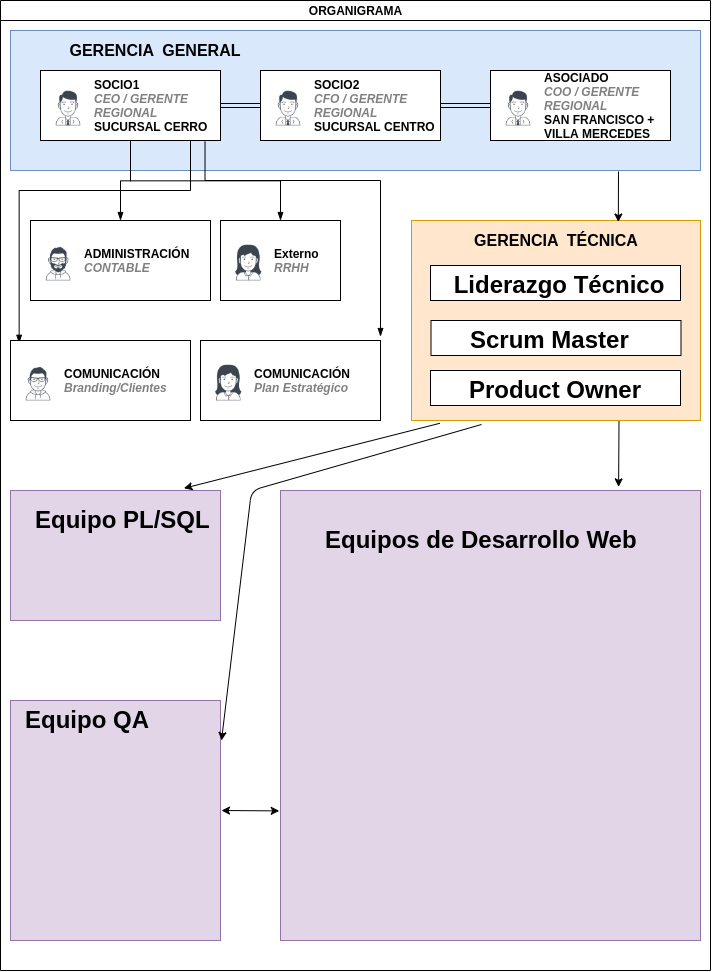

The diagram above was exported from draw.io. Its source (the exported page's mxGraphModel, read from the mxfile embedded in the PNG):
<mxGraphModel dx="720" dy="433" grid="1" gridSize="10" guides="1" tooltips="1" connect="1" arrows="1" fold="1" page="1" pageScale="1" pageWidth="827" pageHeight="1169" math="0" shadow="0">
  <root>
    <mxCell id="0" />
    <mxCell id="1" parent="0" />
    <mxCell id="dNxyNK7c78bLwvsdeMH5-11" value="ORGANIGRAMA" style="swimlane;html=1;startSize=20;horizontal=1;containerType=tree;glass=0;" parent="1" vertex="1">
      <mxGeometry x="59" y="10" width="710" height="970" as="geometry" />
    </mxCell>
    <mxCell id="J5IZnfkKWLGt7arFxJBW-51" value="" style="rounded=0;whiteSpace=wrap;html=1;fillColor=#e1d5e7;strokeColor=#9673a6;" vertex="1" parent="dNxyNK7c78bLwvsdeMH5-11">
      <mxGeometry x="280" y="490" width="420" height="450" as="geometry" />
    </mxCell>
    <mxCell id="J5IZnfkKWLGt7arFxJBW-49" value="" style="rounded=0;whiteSpace=wrap;html=1;fillColor=#e1d5e7;strokeColor=#9673a6;" vertex="1" parent="dNxyNK7c78bLwvsdeMH5-11">
      <mxGeometry x="10" y="700" width="210" height="240" as="geometry" />
    </mxCell>
    <mxCell id="J5IZnfkKWLGt7arFxJBW-47" value="" style="rounded=0;whiteSpace=wrap;html=1;fillColor=#e1d5e7;strokeColor=#9673a6;" vertex="1" parent="dNxyNK7c78bLwvsdeMH5-11">
      <mxGeometry x="10" y="490" width="210" height="130" as="geometry" />
    </mxCell>
    <mxCell id="J5IZnfkKWLGt7arFxJBW-4" value="" style="rounded=0;whiteSpace=wrap;html=1;fillColor=#ffe6cc;strokeColor=#d79b00;" vertex="1" parent="dNxyNK7c78bLwvsdeMH5-11">
      <mxGeometry x="411" y="220" width="289" height="200" as="geometry" />
    </mxCell>
    <mxCell id="J5IZnfkKWLGt7arFxJBW-6" value="" style="rounded=0;whiteSpace=wrap;html=1;" vertex="1" parent="dNxyNK7c78bLwvsdeMH5-11">
      <mxGeometry x="430" y="265" width="250" height="35" as="geometry" />
    </mxCell>
    <mxCell id="J5IZnfkKWLGt7arFxJBW-1" value="" style="rounded=0;whiteSpace=wrap;html=1;fillColor=#dae8fc;strokeColor=#6c8ebf;" vertex="1" parent="dNxyNK7c78bLwvsdeMH5-11">
      <mxGeometry x="10" y="30" width="690" height="140" as="geometry" />
    </mxCell>
    <mxCell id="DUt8O-Kt-FsmqLfSdmeK-2" style="edgeStyle=orthogonalEdgeStyle;shape=link;rounded=0;orthogonalLoop=1;jettySize=auto;html=1;exitX=1;exitY=0.5;exitDx=0;exitDy=0;entryX=0;entryY=0.5;entryDx=0;entryDy=0;" parent="dNxyNK7c78bLwvsdeMH5-11" source="dNxyNK7c78bLwvsdeMH5-12" target="k6yIZP5BuBBd2jQvyThk-1" edge="1">
      <mxGeometry relative="1" as="geometry" />
    </mxCell>
    <UserObject label="SOCIO1&lt;br&gt;&lt;i style=&quot;color: gray&quot;&gt;CEO / GERENTE REGIONAL&lt;br&gt;&lt;/i&gt;SUCURSAL CERRO" name="Evan Miller" position="CFO" location="Office 1" email="me@example.com" placeholders="1" link="https://www.draw.io" id="dNxyNK7c78bLwvsdeMH5-12">
      <mxCell style="label;image=https://cdn3.iconfinder.com/data/icons/user-avatars-1/512/users-9-2-128.png;whiteSpace=wrap;html=1;rounded=0;glass=0;treeMoving=1;treeFolding=1;" parent="dNxyNK7c78bLwvsdeMH5-11" vertex="1">
        <mxGeometry x="40" y="70" width="180" height="70" as="geometry" />
      </mxCell>
    </UserObject>
    <mxCell id="dNxyNK7c78bLwvsdeMH5-13" value="" style="endArrow=blockThin;endFill=1;fontSize=11;edgeStyle=elbowEdgeStyle;elbow=vertical;rounded=0;" parent="dNxyNK7c78bLwvsdeMH5-11" source="dNxyNK7c78bLwvsdeMH5-12" target="dNxyNK7c78bLwvsdeMH5-14" edge="1">
      <mxGeometry relative="1" as="geometry" />
    </mxCell>
    <UserObject label="ADMINISTRACIÓN&lt;br&gt;&lt;i style=&quot;color: gray&quot;&gt;CONTABLE&lt;/i&gt;" name="Edward Morrison" position="Brand Manager" location="Office 2" email="me@example.com" placeholders="1" link="https://www.draw.io" id="dNxyNK7c78bLwvsdeMH5-14">
      <mxCell style="label;image=https://cdn3.iconfinder.com/data/icons/user-avatars-1/512/users-10-3-128.png;whiteSpace=wrap;html=1;rounded=0;glass=0;treeFolding=1;treeMoving=1;" parent="dNxyNK7c78bLwvsdeMH5-11" vertex="1">
        <mxGeometry x="30" y="220" width="180" height="80" as="geometry" />
      </mxCell>
    </UserObject>
    <mxCell id="dNxyNK7c78bLwvsdeMH5-15" value="" style="endArrow=blockThin;endFill=1;fontSize=11;edgeStyle=elbowEdgeStyle;elbow=vertical;rounded=0;" parent="dNxyNK7c78bLwvsdeMH5-11" source="dNxyNK7c78bLwvsdeMH5-12" target="dNxyNK7c78bLwvsdeMH5-16" edge="1">
      <mxGeometry relative="1" as="geometry" />
    </mxCell>
    <mxCell id="dNxyNK7c78bLwvsdeMH5-17" value="" style="endArrow=blockThin;endFill=1;fontSize=11;edgeStyle=elbowEdgeStyle;elbow=vertical;rounded=0;entryX=0.048;entryY=0.035;entryDx=0;entryDy=0;entryPerimeter=0;" parent="dNxyNK7c78bLwvsdeMH5-11" source="dNxyNK7c78bLwvsdeMH5-12" target="dNxyNK7c78bLwvsdeMH5-18" edge="1">
      <mxGeometry relative="1" as="geometry">
        <mxPoint x="20" y="380" as="targetPoint" />
        <Array as="points">
          <mxPoint x="190" y="190" />
        </Array>
      </mxGeometry>
    </mxCell>
    <UserObject label="COMUNICACIÓN&lt;br&gt;&lt;font color=&quot;#808080&quot;&gt;&lt;i&gt;Branding/Clientes&lt;/i&gt;&lt;/font&gt;" name="Ron Donovan" position="System Admin" location="Office 3" email="me@example.com" placeholders="1" link="https://www.draw.io" id="dNxyNK7c78bLwvsdeMH5-18">
      <mxCell style="label;image=https://cdn3.iconfinder.com/data/icons/user-avatars-1/512/users-2-128.png;whiteSpace=wrap;html=1;rounded=0;glass=0;" parent="dNxyNK7c78bLwvsdeMH5-11" vertex="1">
        <mxGeometry x="10" y="340" width="180" height="80" as="geometry" />
      </mxCell>
    </UserObject>
    <mxCell id="DUt8O-Kt-FsmqLfSdmeK-3" style="edgeStyle=orthogonalEdgeStyle;shape=link;rounded=0;orthogonalLoop=1;jettySize=auto;html=1;exitX=1;exitY=0.5;exitDx=0;exitDy=0;entryX=0;entryY=0.5;entryDx=0;entryDy=0;" parent="dNxyNK7c78bLwvsdeMH5-11" source="k6yIZP5BuBBd2jQvyThk-1" target="k6yIZP5BuBBd2jQvyThk-2" edge="1">
      <mxGeometry relative="1" as="geometry" />
    </mxCell>
    <UserObject label="SOCIO2&lt;br&gt;&lt;i style=&quot;color: gray&quot;&gt;CFO / GERENTE REGIONAL&lt;br&gt;&lt;/i&gt;SUCURSAL CENTRO" name="Evan Miller" position="CFO" location="Office 1" email="me@example.com" placeholders="1" link="https://www.draw.io" id="k6yIZP5BuBBd2jQvyThk-1">
      <mxCell style="label;image=https://cdn3.iconfinder.com/data/icons/user-avatars-1/512/users-9-2-128.png;whiteSpace=wrap;html=1;rounded=0;glass=0;treeMoving=1;treeFolding=1;" parent="dNxyNK7c78bLwvsdeMH5-11" vertex="1">
        <mxGeometry x="260" y="70" width="180" height="70" as="geometry" />
      </mxCell>
    </UserObject>
    <UserObject label="ASOCIADO&lt;br&gt;&lt;i style=&quot;color: gray&quot;&gt;COO / GERENTE REGIONAL&lt;br&gt;&lt;/i&gt;SAN FRANCISCO + VILLA MERCEDES" name="Evan Miller" position="CFO" location="Office 1" email="me@example.com" placeholders="1" link="https://www.draw.io" id="k6yIZP5BuBBd2jQvyThk-2">
      <mxCell style="label;image=https://cdn3.iconfinder.com/data/icons/user-avatars-1/512/users-9-2-128.png;whiteSpace=wrap;html=1;rounded=0;glass=0;treeMoving=1;treeFolding=1;" parent="dNxyNK7c78bLwvsdeMH5-11" vertex="1">
        <mxGeometry x="490" y="70" width="180" height="70" as="geometry" />
      </mxCell>
    </UserObject>
    <UserObject label="COMUNICACIÓN&lt;br&gt;&lt;i style=&quot;color: gray&quot;&gt;Plan Estratégico&lt;/i&gt;" name="Tessa Valet" position="HR Director" location="Office 4" email="me@example.com" placeholders="1" link="https://www.draw.io" id="k6yIZP5BuBBd2jQvyThk-5">
      <mxCell style="label;image=https://cdn3.iconfinder.com/data/icons/user-avatars-1/512/users-3-128.png;whiteSpace=wrap;html=1;rounded=0;glass=0;treeFolding=1;treeMoving=1;" parent="dNxyNK7c78bLwvsdeMH5-11" vertex="1">
        <mxGeometry x="200" y="340" width="180" height="80" as="geometry" />
      </mxCell>
    </UserObject>
    <mxCell id="DUt8O-Kt-FsmqLfSdmeK-1" value="" style="endArrow=blockThin;endFill=1;fontSize=11;edgeStyle=elbowEdgeStyle;elbow=vertical;rounded=0;exitX=0.914;exitY=1.016;exitDx=0;exitDy=0;exitPerimeter=0;" parent="dNxyNK7c78bLwvsdeMH5-11" source="dNxyNK7c78bLwvsdeMH5-12" edge="1">
      <mxGeometry relative="1" as="geometry">
        <mxPoint x="444" y="190" as="sourcePoint" />
        <mxPoint x="380" y="336" as="targetPoint" />
        <Array as="points">
          <mxPoint x="300" y="180" />
          <mxPoint x="290" y="180" />
        </Array>
      </mxGeometry>
    </mxCell>
    <UserObject label="Externo&lt;br&gt;&lt;i style=&quot;color: gray&quot;&gt;RRHH&lt;/i&gt;" name="Tessa Valet" position="HR Director" location="Office 4" email="me@example.com" placeholders="1" link="https://www.draw.io" id="dNxyNK7c78bLwvsdeMH5-16">
      <mxCell style="label;image=https://cdn3.iconfinder.com/data/icons/user-avatars-1/512/users-3-128.png;whiteSpace=wrap;html=1;rounded=0;glass=0;treeFolding=1;treeMoving=1;" parent="dNxyNK7c78bLwvsdeMH5-11" vertex="1">
        <mxGeometry x="220" y="220" width="120" height="80" as="geometry" />
      </mxCell>
    </UserObject>
    <mxCell id="DUt8O-Kt-FsmqLfSdmeK-33" value="&lt;h1&gt;Equipo PL/SQL&lt;/h1&gt;&lt;p&gt;&lt;br&gt;&lt;/p&gt;" style="text;html=1;strokeColor=none;fillColor=none;spacing=5;spacingTop=-20;whiteSpace=wrap;overflow=hidden;rounded=0;" parent="dNxyNK7c78bLwvsdeMH5-11" vertex="1">
      <mxGeometry x="30" y="500" width="190" height="120" as="geometry" />
    </mxCell>
    <mxCell id="DUt8O-Kt-FsmqLfSdmeK-34" value="&lt;h1&gt;Equipo QA&lt;/h1&gt;&lt;p&gt;&lt;br&gt;&lt;/p&gt;" style="text;html=1;strokeColor=none;fillColor=none;spacing=5;spacingTop=-20;whiteSpace=wrap;overflow=hidden;rounded=0;" parent="dNxyNK7c78bLwvsdeMH5-11" vertex="1">
      <mxGeometry x="20" y="700" width="190" height="120" as="geometry" />
    </mxCell>
    <mxCell id="DUt8O-Kt-FsmqLfSdmeK-38" value="&lt;h1&gt;Liderazgo Técnico&lt;/h1&gt;&lt;p&gt;&lt;br&gt;&lt;/p&gt;" style="text;html=1;strokeColor=none;fillColor=none;spacing=5;spacingTop=-20;whiteSpace=wrap;overflow=hidden;rounded=0;align=center;" parent="dNxyNK7c78bLwvsdeMH5-11" vertex="1">
      <mxGeometry x="429" y="265" width="260" height="40" as="geometry" />
    </mxCell>
    <mxCell id="DUt8O-Kt-FsmqLfSdmeK-41" value="&lt;h1&gt;&lt;span&gt;Equipos de Desarrollo Web&lt;/span&gt;&lt;/h1&gt;&lt;h1&gt;&lt;br&gt;&lt;/h1&gt;" style="text;html=1;strokeColor=none;fillColor=none;spacing=5;spacingTop=-20;whiteSpace=wrap;overflow=hidden;rounded=0;" parent="dNxyNK7c78bLwvsdeMH5-11" vertex="1">
      <mxGeometry x="320" y="520" width="350" height="120" as="geometry" />
    </mxCell>
    <mxCell id="J5IZnfkKWLGt7arFxJBW-3" value="&lt;b&gt;&lt;font style=&quot;font-size: 16px&quot;&gt;GERENCIA&amp;nbsp; GENERAL&lt;/font&gt;&lt;/b&gt;" style="text;html=1;strokeColor=none;fillColor=none;align=center;verticalAlign=middle;whiteSpace=wrap;rounded=0;" vertex="1" parent="dNxyNK7c78bLwvsdeMH5-11">
      <mxGeometry x="40" y="40" width="230" height="20" as="geometry" />
    </mxCell>
    <mxCell id="J5IZnfkKWLGt7arFxJBW-5" value="&lt;b&gt;&lt;font style=&quot;font-size: 16px&quot;&gt;GERENCIA&amp;nbsp; TÉCNICA&lt;/font&gt;&lt;/b&gt;" style="text;html=1;strokeColor=none;fillColor=none;align=center;verticalAlign=middle;whiteSpace=wrap;rounded=0;" vertex="1" parent="dNxyNK7c78bLwvsdeMH5-11">
      <mxGeometry x="440.5" y="230" width="230" height="20" as="geometry" />
    </mxCell>
    <mxCell id="J5IZnfkKWLGt7arFxJBW-38" value="" style="rounded=0;whiteSpace=wrap;html=1;" vertex="1" parent="dNxyNK7c78bLwvsdeMH5-11">
      <mxGeometry x="430.5" y="320" width="250" height="35" as="geometry" />
    </mxCell>
    <mxCell id="DUt8O-Kt-FsmqLfSdmeK-40" value="&lt;h1&gt;Scrum Master&lt;/h1&gt;" style="text;html=1;strokeColor=none;fillColor=none;spacing=5;spacingTop=-20;whiteSpace=wrap;overflow=hidden;rounded=0;" parent="dNxyNK7c78bLwvsdeMH5-11" vertex="1">
      <mxGeometry x="464.5" y="320" width="190" height="40" as="geometry" />
    </mxCell>
    <mxCell id="J5IZnfkKWLGt7arFxJBW-46" value="" style="rounded=0;whiteSpace=wrap;html=1;" vertex="1" parent="dNxyNK7c78bLwvsdeMH5-11">
      <mxGeometry x="430" y="370" width="250" height="35" as="geometry" />
    </mxCell>
    <mxCell id="DUt8O-Kt-FsmqLfSdmeK-39" value="&lt;h1&gt;Product Owner&lt;/h1&gt;" style="text;html=1;strokeColor=none;fillColor=none;spacing=5;spacingTop=-20;whiteSpace=wrap;overflow=hidden;rounded=0;" parent="dNxyNK7c78bLwvsdeMH5-11" vertex="1">
      <mxGeometry x="464" y="370" width="190" height="40" as="geometry" />
    </mxCell>
    <mxCell id="J5IZnfkKWLGt7arFxJBW-52" value="" style="endArrow=classic;html=1;exitX=0.718;exitY=1.005;exitDx=0;exitDy=0;exitPerimeter=0;entryX=0.805;entryY=-0.008;entryDx=0;entryDy=0;entryPerimeter=0;" edge="1" parent="dNxyNK7c78bLwvsdeMH5-11" source="J5IZnfkKWLGt7arFxJBW-4" target="J5IZnfkKWLGt7arFxJBW-51">
      <mxGeometry width="50" height="50" relative="1" as="geometry">
        <mxPoint x="441" y="520" as="sourcePoint" />
        <mxPoint x="491" y="470" as="targetPoint" />
      </mxGeometry>
    </mxCell>
    <mxCell id="J5IZnfkKWLGt7arFxJBW-53" value="" style="endArrow=classic;html=1;exitX=0.098;exitY=1.014;exitDx=0;exitDy=0;exitPerimeter=0;entryX=0.826;entryY=-0.017;entryDx=0;entryDy=0;entryPerimeter=0;" edge="1" parent="dNxyNK7c78bLwvsdeMH5-11" source="J5IZnfkKWLGt7arFxJBW-4" target="J5IZnfkKWLGt7arFxJBW-47">
      <mxGeometry width="50" height="50" relative="1" as="geometry">
        <mxPoint x="628.5020000000002" y="431" as="sourcePoint" />
        <mxPoint x="628.1000000000001" y="496.4" as="targetPoint" />
      </mxGeometry>
    </mxCell>
    <mxCell id="J5IZnfkKWLGt7arFxJBW-55" value="" style="endArrow=classic;html=1;entryX=0.771;entryY=-0.424;entryDx=0;entryDy=0;entryPerimeter=0;" edge="1" parent="dNxyNK7c78bLwvsdeMH5-11" target="J5IZnfkKWLGt7arFxJBW-5">
      <mxGeometry width="50" height="50" relative="1" as="geometry">
        <mxPoint x="618" y="171" as="sourcePoint" />
        <mxPoint x="583" y="220" as="targetPoint" />
      </mxGeometry>
    </mxCell>
    <mxCell id="J5IZnfkKWLGt7arFxJBW-54" value="" style="endArrow=classic;html=1;" edge="1" parent="1">
      <mxGeometry width="50" height="50" relative="1" as="geometry">
        <mxPoint x="540" y="434" as="sourcePoint" />
        <mxPoint x="280" y="750" as="targetPoint" />
        <Array as="points">
          <mxPoint x="310" y="500" />
        </Array>
      </mxGeometry>
    </mxCell>
    <mxCell id="J5IZnfkKWLGt7arFxJBW-56" value="" style="endArrow=classic;startArrow=classic;html=1;entryX=-0.003;entryY=0.712;entryDx=0;entryDy=0;entryPerimeter=0;" edge="1" parent="1" target="J5IZnfkKWLGt7arFxJBW-51">
      <mxGeometry width="50" height="50" relative="1" as="geometry">
        <mxPoint x="280" y="820" as="sourcePoint" />
        <mxPoint x="510" y="660" as="targetPoint" />
      </mxGeometry>
    </mxCell>
  </root>
</mxGraphModel>